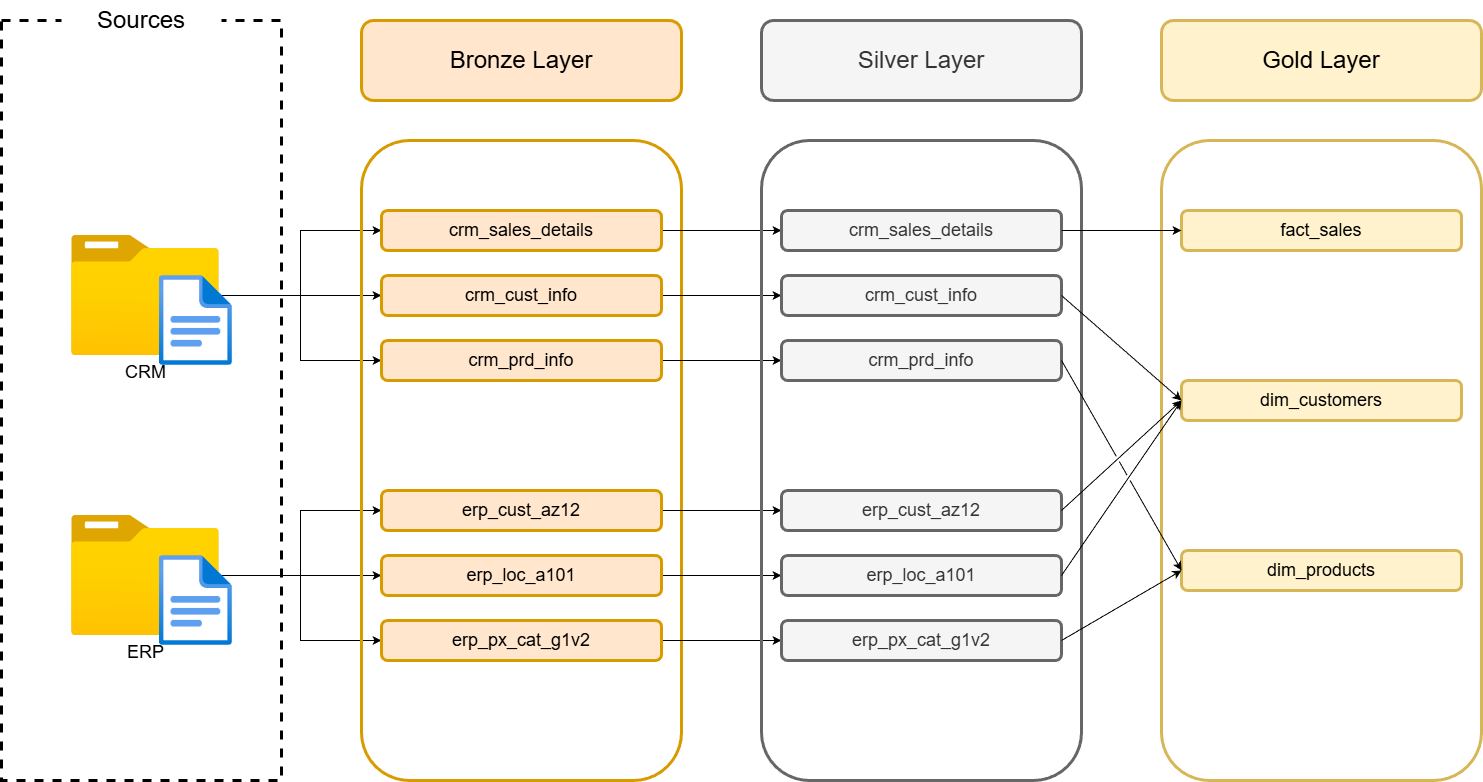

The diagram above was exported from draw.io. Its source (the exported page's mxGraphModel, read from the mxfile embedded in the PNG):
<mxGraphModel dx="2040" dy="1235" grid="1" gridSize="10" guides="1" tooltips="1" connect="1" arrows="1" fold="1" page="1" pageScale="2" pageWidth="827" pageHeight="1169" math="0" shadow="0">
  <root>
    <mxCell id="0" />
    <mxCell id="1" parent="0" />
    <mxCell id="-O9lyLPz_o8ebxOOTg7x-1" parent="1" style="rounded=0;whiteSpace=wrap;html=1;dashed=1;fillColor=none;strokeWidth=3;" value="" vertex="1">
      <mxGeometry height="760" width="280" x="80" y="200" as="geometry" />
    </mxCell>
    <mxCell id="-O9lyLPz_o8ebxOOTg7x-2" parent="1" style="rounded=0;whiteSpace=wrap;html=1;fontSize=24;strokeColor=none;" value="Sources" vertex="1">
      <mxGeometry height="40" width="160" x="140" y="180" as="geometry" />
    </mxCell>
    <mxCell id="-O9lyLPz_o8ebxOOTg7x-17" edge="1" parent="1" source="-O9lyLPz_o8ebxOOTg7x-3" style="edgeStyle=orthogonalEdgeStyle;rounded=0;orthogonalLoop=1;jettySize=auto;html=1;entryX=0;entryY=0.5;entryDx=0;entryDy=0;" target="-O9lyLPz_o8ebxOOTg7x-11">
      <mxGeometry relative="1" as="geometry" />
    </mxCell>
    <mxCell id="-O9lyLPz_o8ebxOOTg7x-18" edge="1" parent="1" source="-O9lyLPz_o8ebxOOTg7x-3" style="edgeStyle=orthogonalEdgeStyle;rounded=0;orthogonalLoop=1;jettySize=auto;html=1;" target="-O9lyLPz_o8ebxOOTg7x-9">
      <mxGeometry relative="1" as="geometry" />
    </mxCell>
    <mxCell id="-O9lyLPz_o8ebxOOTg7x-19" edge="1" parent="1" source="-O9lyLPz_o8ebxOOTg7x-3" style="edgeStyle=orthogonalEdgeStyle;rounded=0;orthogonalLoop=1;jettySize=auto;html=1;entryX=0;entryY=0.5;entryDx=0;entryDy=0;" target="-O9lyLPz_o8ebxOOTg7x-12">
      <mxGeometry relative="1" as="geometry" />
    </mxCell>
    <mxCell id="-O9lyLPz_o8ebxOOTg7x-3" parent="1" style="image;aspect=fixed;html=1;points=[];align=center;fontSize=18;image=img/lib/azure2/general/Folder_Blank.svg;" value="CRM" vertex="1">
      <mxGeometry height="120" width="147.86" x="150.0000000000001" y="415" as="geometry" />
    </mxCell>
    <mxCell id="-O9lyLPz_o8ebxOOTg7x-20" edge="1" parent="1" source="-O9lyLPz_o8ebxOOTg7x-4" style="edgeStyle=orthogonalEdgeStyle;rounded=0;orthogonalLoop=1;jettySize=auto;html=1;" target="-O9lyLPz_o8ebxOOTg7x-14">
      <mxGeometry relative="1" as="geometry" />
    </mxCell>
    <mxCell id="-O9lyLPz_o8ebxOOTg7x-21" edge="1" parent="1" source="-O9lyLPz_o8ebxOOTg7x-4" style="edgeStyle=orthogonalEdgeStyle;rounded=0;orthogonalLoop=1;jettySize=auto;html=1;" target="-O9lyLPz_o8ebxOOTg7x-13">
      <mxGeometry relative="1" as="geometry" />
    </mxCell>
    <mxCell id="-O9lyLPz_o8ebxOOTg7x-22" edge="1" parent="1" source="-O9lyLPz_o8ebxOOTg7x-4" style="edgeStyle=orthogonalEdgeStyle;rounded=0;orthogonalLoop=1;jettySize=auto;html=1;entryX=0;entryY=0.5;entryDx=0;entryDy=0;" target="-O9lyLPz_o8ebxOOTg7x-15">
      <mxGeometry relative="1" as="geometry" />
    </mxCell>
    <mxCell id="-O9lyLPz_o8ebxOOTg7x-4" parent="1" style="image;aspect=fixed;html=1;points=[];align=center;fontSize=18;image=img/lib/azure2/general/Folder_Blank.svg;" value="ERP" vertex="1">
      <mxGeometry height="120" width="147.86" x="150.0000000000001" y="695" as="geometry" />
    </mxCell>
    <mxCell id="-O9lyLPz_o8ebxOOTg7x-5" parent="1" style="image;aspect=fixed;html=1;points=[];align=center;fontSize=12;image=img/lib/azure2/general/File.svg;" value="" vertex="1">
      <mxGeometry height="90" width="73.04" x="237.86" y="455" as="geometry" />
    </mxCell>
    <mxCell id="-O9lyLPz_o8ebxOOTg7x-6" parent="1" style="image;aspect=fixed;html=1;points=[];align=center;fontSize=12;image=img/lib/azure2/general/File.svg;" value="" vertex="1">
      <mxGeometry height="90" width="73.04" x="237.86" y="735" as="geometry" />
    </mxCell>
    <mxCell id="-O9lyLPz_o8ebxOOTg7x-7" parent="1" style="rounded=1;whiteSpace=wrap;html=1;fillColor=none;strokeColor=#d79b00;strokeWidth=3;" value="" vertex="1">
      <mxGeometry height="640" width="320" x="440" y="320" as="geometry" />
    </mxCell>
    <mxCell id="-O9lyLPz_o8ebxOOTg7x-8" parent="1" style="rounded=1;whiteSpace=wrap;html=1;fillColor=#ffe6cc;strokeColor=#d79b00;strokeWidth=3;fontSize=24;" value="Bronze Layer" vertex="1">
      <mxGeometry height="80" width="320" x="440" y="200" as="geometry" />
    </mxCell>
    <mxCell id="BOPlB3Wog3gsT9gs_IVM-9" edge="1" parent="1" source="-O9lyLPz_o8ebxOOTg7x-9" style="edgeStyle=orthogonalEdgeStyle;rounded=0;orthogonalLoop=1;jettySize=auto;html=1;" target="BOPlB3Wog3gsT9gs_IVM-3">
      <mxGeometry relative="1" as="geometry" />
    </mxCell>
    <mxCell id="-O9lyLPz_o8ebxOOTg7x-9" parent="1" style="rounded=1;whiteSpace=wrap;html=1;fillColor=#ffe6cc;strokeColor=#d79b00;strokeWidth=3;fontSize=18;" value="crm_sales_details" vertex="1">
      <mxGeometry height="40" width="280" x="460" y="390" as="geometry" />
    </mxCell>
    <mxCell id="BOPlB3Wog3gsT9gs_IVM-10" edge="1" parent="1" source="-O9lyLPz_o8ebxOOTg7x-11" style="edgeStyle=orthogonalEdgeStyle;rounded=0;orthogonalLoop=1;jettySize=auto;html=1;" target="BOPlB3Wog3gsT9gs_IVM-4">
      <mxGeometry relative="1" as="geometry" />
    </mxCell>
    <mxCell id="-O9lyLPz_o8ebxOOTg7x-11" parent="1" style="rounded=1;whiteSpace=wrap;html=1;fillColor=#ffe6cc;strokeColor=#d79b00;strokeWidth=3;fontSize=18;" value="crm_cust_info" vertex="1">
      <mxGeometry height="40" width="280" x="460" y="455" as="geometry" />
    </mxCell>
    <mxCell id="BOPlB3Wog3gsT9gs_IVM-11" edge="1" parent="1" source="-O9lyLPz_o8ebxOOTg7x-12" style="edgeStyle=orthogonalEdgeStyle;rounded=0;orthogonalLoop=1;jettySize=auto;html=1;" target="BOPlB3Wog3gsT9gs_IVM-5">
      <mxGeometry relative="1" as="geometry" />
    </mxCell>
    <mxCell id="-O9lyLPz_o8ebxOOTg7x-12" parent="1" style="rounded=1;whiteSpace=wrap;html=1;fillColor=#ffe6cc;strokeColor=#d79b00;strokeWidth=3;fontSize=18;" value="crm_prd_info" vertex="1">
      <mxGeometry height="40" width="280" x="460" y="520" as="geometry" />
    </mxCell>
    <mxCell id="BOPlB3Wog3gsT9gs_IVM-12" edge="1" parent="1" source="-O9lyLPz_o8ebxOOTg7x-13" style="edgeStyle=orthogonalEdgeStyle;rounded=0;orthogonalLoop=1;jettySize=auto;html=1;entryX=0;entryY=0.5;entryDx=0;entryDy=0;" target="BOPlB3Wog3gsT9gs_IVM-6">
      <mxGeometry relative="1" as="geometry" />
    </mxCell>
    <mxCell id="-O9lyLPz_o8ebxOOTg7x-13" parent="1" style="rounded=1;whiteSpace=wrap;html=1;fillColor=#ffe6cc;strokeColor=#d79b00;strokeWidth=3;fontSize=18;" value="erp_cust_az12" vertex="1">
      <mxGeometry height="40" width="280" x="460" y="670" as="geometry" />
    </mxCell>
    <mxCell id="BOPlB3Wog3gsT9gs_IVM-13" edge="1" parent="1" source="-O9lyLPz_o8ebxOOTg7x-14" style="edgeStyle=orthogonalEdgeStyle;rounded=0;orthogonalLoop=1;jettySize=auto;html=1;" target="BOPlB3Wog3gsT9gs_IVM-7">
      <mxGeometry relative="1" as="geometry" />
    </mxCell>
    <mxCell id="-O9lyLPz_o8ebxOOTg7x-14" parent="1" style="rounded=1;whiteSpace=wrap;html=1;fillColor=#ffe6cc;strokeColor=#d79b00;strokeWidth=3;fontSize=18;" value="erp_loc_a101" vertex="1">
      <mxGeometry height="40" width="280" x="460" y="735" as="geometry" />
    </mxCell>
    <mxCell id="BOPlB3Wog3gsT9gs_IVM-14" edge="1" parent="1" source="-O9lyLPz_o8ebxOOTg7x-15" style="edgeStyle=orthogonalEdgeStyle;rounded=0;orthogonalLoop=1;jettySize=auto;html=1;" target="BOPlB3Wog3gsT9gs_IVM-8">
      <mxGeometry relative="1" as="geometry" />
    </mxCell>
    <mxCell id="-O9lyLPz_o8ebxOOTg7x-15" parent="1" style="rounded=1;whiteSpace=wrap;html=1;fillColor=#ffe6cc;strokeColor=#d79b00;strokeWidth=3;fontSize=18;" value="erp_px_cat_g1v2" vertex="1">
      <mxGeometry height="40" width="280" x="460" y="800" as="geometry" />
    </mxCell>
    <mxCell id="BOPlB3Wog3gsT9gs_IVM-1" parent="1" style="rounded=1;whiteSpace=wrap;html=1;fillColor=none;strokeColor=#666666;strokeWidth=3;fontColor=#333333;" value="" vertex="1">
      <mxGeometry height="640" width="320" x="840" y="320" as="geometry" />
    </mxCell>
    <mxCell id="BOPlB3Wog3gsT9gs_IVM-2" parent="1" style="rounded=1;whiteSpace=wrap;html=1;fillColor=#f5f5f5;strokeColor=#666666;strokeWidth=3;fontSize=24;fontColor=#333333;" value="Silver Layer" vertex="1">
      <mxGeometry height="80" width="320" x="840" y="200" as="geometry" />
    </mxCell>
    <mxCell id="BOPlB3Wog3gsT9gs_IVM-3" parent="1" style="rounded=1;whiteSpace=wrap;html=1;fillColor=#f5f5f5;strokeColor=#666666;strokeWidth=3;fontSize=18;fontColor=#333333;" value="crm_sales_details" vertex="1">
      <mxGeometry height="40" width="280" x="860" y="390" as="geometry" />
    </mxCell>
    <mxCell id="BOPlB3Wog3gsT9gs_IVM-4" parent="1" style="rounded=1;whiteSpace=wrap;html=1;fillColor=#f5f5f5;strokeColor=#666666;strokeWidth=3;fontSize=18;fontColor=#333333;" value="crm_cust_info" vertex="1">
      <mxGeometry height="40" width="280" x="860" y="455" as="geometry" />
    </mxCell>
    <mxCell id="BOPlB3Wog3gsT9gs_IVM-5" parent="1" style="rounded=1;whiteSpace=wrap;html=1;fillColor=#f5f5f5;strokeColor=#666666;strokeWidth=3;fontSize=18;fontColor=#333333;" value="crm_prd_info" vertex="1">
      <mxGeometry height="40" width="280" x="860" y="520" as="geometry" />
    </mxCell>
    <mxCell id="BOPlB3Wog3gsT9gs_IVM-6" parent="1" style="rounded=1;whiteSpace=wrap;html=1;fillColor=#f5f5f5;strokeColor=#666666;strokeWidth=3;fontSize=18;fontColor=#333333;" value="erp_cust_az12" vertex="1">
      <mxGeometry height="40" width="280" x="860" y="670" as="geometry" />
    </mxCell>
    <mxCell id="BOPlB3Wog3gsT9gs_IVM-7" parent="1" style="rounded=1;whiteSpace=wrap;html=1;fillColor=#f5f5f5;strokeColor=#666666;strokeWidth=3;fontSize=18;fontColor=#333333;" value="erp_loc_a101" vertex="1">
      <mxGeometry height="40" width="280" x="860" y="735" as="geometry" />
    </mxCell>
    <mxCell id="BOPlB3Wog3gsT9gs_IVM-8" parent="1" style="rounded=1;whiteSpace=wrap;html=1;fillColor=#f5f5f5;strokeColor=#666666;strokeWidth=3;fontSize=18;fontColor=#333333;" value="erp_px_cat_g1v2" vertex="1">
      <mxGeometry height="40" width="280" x="860" y="800" as="geometry" />
    </mxCell>
    <mxCell id="mwASVRV96fiOkTqzOJ0k-1" parent="1" style="rounded=1;whiteSpace=wrap;html=1;fillColor=none;strokeColor=#d6b656;strokeWidth=3;" value="" vertex="1">
      <mxGeometry height="640" width="320" x="1240" y="320" as="geometry" />
    </mxCell>
    <mxCell id="mwASVRV96fiOkTqzOJ0k-2" parent="1" style="rounded=1;whiteSpace=wrap;html=1;fillColor=#fff2cc;strokeColor=#d6b656;strokeWidth=3;fontSize=24;" value="Gold Layer" vertex="1">
      <mxGeometry height="80" width="320" x="1240" y="200" as="geometry" />
    </mxCell>
    <mxCell id="mwASVRV96fiOkTqzOJ0k-3" parent="1" style="rounded=1;whiteSpace=wrap;html=1;fillColor=#fff2cc;strokeColor=#d6b656;strokeWidth=3;fontSize=18;" value="fact_sales" vertex="1">
      <mxGeometry height="40" width="280" x="1260" y="390" as="geometry" />
    </mxCell>
    <mxCell id="mwASVRV96fiOkTqzOJ0k-4" parent="1" style="rounded=1;whiteSpace=wrap;html=1;fillColor=#fff2cc;strokeColor=#d6b656;strokeWidth=3;fontSize=18;" value="dim_customers" vertex="1">
      <mxGeometry height="40" width="280" x="1260" y="560" as="geometry" />
    </mxCell>
    <mxCell id="mwASVRV96fiOkTqzOJ0k-5" parent="1" style="rounded=1;whiteSpace=wrap;html=1;fillColor=#fff2cc;strokeColor=#d6b656;strokeWidth=3;fontSize=18;" value="dim_products" vertex="1">
      <mxGeometry height="40" width="280" x="1260" y="730" as="geometry" />
    </mxCell>
    <mxCell id="mwASVRV96fiOkTqzOJ0k-9" edge="1" parent="1" source="BOPlB3Wog3gsT9gs_IVM-3" style="endArrow=classic;html=1;rounded=0;exitX=1;exitY=0.5;exitDx=0;exitDy=0;entryX=0;entryY=0.5;entryDx=0;entryDy=0;" target="mwASVRV96fiOkTqzOJ0k-3" value="">
      <mxGeometry height="50" relative="1" width="50" as="geometry">
        <mxPoint x="1180" y="585" as="sourcePoint" />
        <mxPoint x="1230" y="535" as="targetPoint" />
      </mxGeometry>
    </mxCell>
    <mxCell id="mwASVRV96fiOkTqzOJ0k-10" edge="1" parent="1" source="BOPlB3Wog3gsT9gs_IVM-4" style="endArrow=classic;html=1;rounded=0;exitX=1;exitY=0.5;exitDx=0;exitDy=0;entryX=0;entryY=0.5;entryDx=0;entryDy=0;noJump=0;jumpStyle=gap;" target="mwASVRV96fiOkTqzOJ0k-4" value="">
      <mxGeometry height="50" relative="1" width="50" as="geometry">
        <mxPoint x="1230" y="490" as="sourcePoint" />
        <mxPoint x="1360" y="490" as="targetPoint" />
      </mxGeometry>
    </mxCell>
    <mxCell id="mwASVRV96fiOkTqzOJ0k-11" edge="1" parent="1" source="BOPlB3Wog3gsT9gs_IVM-6" style="endArrow=classic;html=1;rounded=0;exitX=1;exitY=0.5;exitDx=0;exitDy=0;entryX=0;entryY=0.5;entryDx=0;entryDy=0;noJump=0;jumpStyle=gap;" target="mwASVRV96fiOkTqzOJ0k-4" value="">
      <mxGeometry height="50" relative="1" width="50" as="geometry">
        <mxPoint x="1200" y="660" as="sourcePoint" />
        <mxPoint x="1320" y="825" as="targetPoint" />
      </mxGeometry>
    </mxCell>
    <mxCell id="mwASVRV96fiOkTqzOJ0k-12" edge="1" parent="1" source="BOPlB3Wog3gsT9gs_IVM-7" style="endArrow=classic;html=1;rounded=0;exitX=1;exitY=0.5;exitDx=0;exitDy=0;entryX=0;entryY=0.5;entryDx=0;entryDy=0;noJump=0;jumpStyle=gap;" target="mwASVRV96fiOkTqzOJ0k-4" value="">
      <mxGeometry height="50" relative="1" width="50" as="geometry">
        <mxPoint x="1210" y="850" as="sourcePoint" />
        <mxPoint x="1330" y="800" as="targetPoint" />
      </mxGeometry>
    </mxCell>
    <mxCell id="mwASVRV96fiOkTqzOJ0k-13" edge="1" parent="1" source="BOPlB3Wog3gsT9gs_IVM-8" style="endArrow=classic;html=1;rounded=0;exitX=1;exitY=0.5;exitDx=0;exitDy=0;entryX=0;entryY=0.5;entryDx=0;entryDy=0;noJump=0;jumpStyle=gap;" target="mwASVRV96fiOkTqzOJ0k-5" value="">
      <mxGeometry height="50" relative="1" width="50" as="geometry">
        <mxPoint x="1200" y="865" as="sourcePoint" />
        <mxPoint x="1320" y="750" as="targetPoint" />
      </mxGeometry>
    </mxCell>
    <mxCell id="mwASVRV96fiOkTqzOJ0k-14" edge="1" parent="1" source="BOPlB3Wog3gsT9gs_IVM-5" style="endArrow=classic;html=1;rounded=0;exitX=1;exitY=0.5;exitDx=0;exitDy=0;entryX=0;entryY=0.5;entryDx=0;entryDy=0;noJump=0;jumpStyle=gap;" target="mwASVRV96fiOkTqzOJ0k-5" value="">
      <mxGeometry height="50" relative="1" width="50" as="geometry">
        <mxPoint x="1190" y="915" as="sourcePoint" />
        <mxPoint x="1310" y="800" as="targetPoint" />
      </mxGeometry>
    </mxCell>
  </root>
</mxGraphModel>